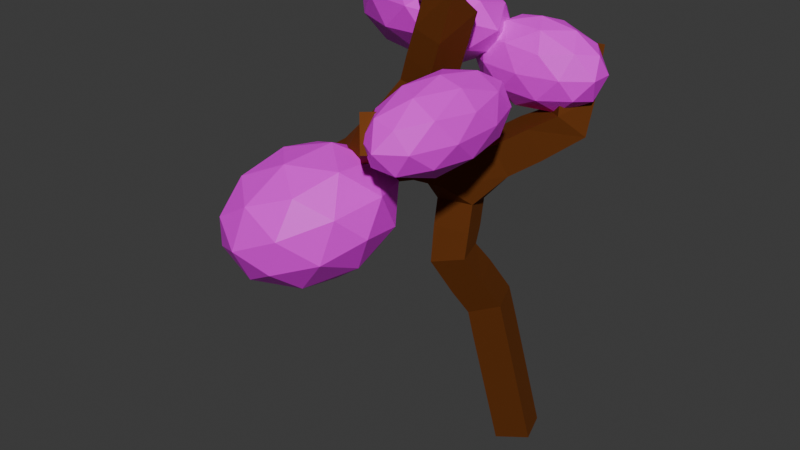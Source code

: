 # Source: Basic_tree_1.blend  (saved by Blender 4.3.34; exported with 4.5.12 LTS)
import bpy
from mathutils import Matrix  # noqa: F401  (used for matrix-valued properties, if any)

bpy.ops.wm.read_factory_settings(use_empty=True)
scene = bpy.context.scene
scene.name = 'Scene'

# ---- collections
col_collection = bpy.data.collections.new('Collection'); scene.collection.children.link(col_collection)

# ---- images (referenced by path relative to the original .blend; pixels are not part of the script)
import os
ASSET_DIR = os.environ.get("B2B_ASSET_DIR", "")  # directory of the original .blend (textures are referenced by path, not embedded)
HERE = os.path.dirname(os.path.abspath(__file__))  # packed textures are extracted next to this script under _unpacked/

def load_image(name, relpath, width, height, colorspace="sRGB"):
    """Load a texture the original file referenced (path relative to the .blend, or extracted next to this script)."""
    p = next((c for c in (os.path.join(HERE, relpath), os.path.join(ASSET_DIR, relpath)) if relpath and os.path.exists(c)), "")
    if p:
        img = bpy.data.images.load(p, check_existing=True)
        img.name = name
    else:  # same state as the original file: an image datablock whose file is absent (Cycles renders it pink)
        img = bpy.data.images.new(name, width, height)
        img.source = "FILE"
        img.filepath = "//" + (relpath or name)
    img.colorspace_settings.name = colorspace
    return img
img_texture_01_png = load_image('Texture_01.png', 'Texture_01.png', 1024, 1024, 'sRGB')

# ---- materials (node trees are filled in below, after node groups)
mat_material = bpy.data.materials.new('Material')
mat_material.alpha_threshold = 0.0
mat_material.roughness = 0.5
mat_material.line_color = (0.0, 0.0, 0.0, 1.0)
mat_material_003 = bpy.data.materials.new('Material.003')

# ---- material node trees
mat_material.use_nodes = True; mat_material.node_tree.nodes.clear()
_N = mat_material.node_tree.nodes; _L = mat_material.node_tree.links
n0 = _N.new('ShaderNodeOutputMaterial'); n0.name = 'Material Output'; n0.location = (300, 300)
n1 = _N.new('ShaderNodeBsdfPrincipled'); n1.name = 'Principled BSDF'; n1.location = (10, 300)
n1.inputs[0].default_value = (0.2502, 0.08228, 0.02217, 0.0)
n1.inputs[1].default_value = 1.37
n1.inputs[2].default_value = 0.81
n1.inputs[3].default_value = 0.41
_L.new(n1.outputs[0], n0.inputs[0])
n0.is_active_output = True
mat_material_003.use_nodes = True; mat_material_003.node_tree.nodes.clear()
_N = mat_material_003.node_tree.nodes; _L = mat_material_003.node_tree.links
n0 = _N.new('ShaderNodeBsdfPrincipled'); n0.name = 'Principled BSDF'; n0.location = (10, 300)
n1 = _N.new('ShaderNodeOutputMaterial'); n1.name = 'Material Output'; n1.location = (300, 300)
n2 = _N.new('ShaderNodeTexImage'); n2.name = 'Image Texture'; n2.location = (-280, 260)
n2.image = img_texture_01_png
_L.new(n0.outputs[0], n1.inputs[0])
_L.new(n2.outputs[0], n0.inputs[0])
n1.is_active_output = True

# ---- world
world_world = bpy.data.worlds.new('World'); scene.world = world_world
world_world.use_nodes = True; world_world.node_tree.nodes.clear()
_N = world_world.node_tree.nodes; _L = world_world.node_tree.links
n0 = _N.new('ShaderNodeOutputWorld'); n0.name = 'World Output'; n0.location = (300, 300)
n1 = _N.new('ShaderNodeBackground'); n1.name = 'Background'; n1.location = (10, 300)
n1.inputs[0].default_value = (0.05088, 0.05088, 0.05088, 1.0)
_L.new(n1.outputs[0], n0.inputs[0])
n0.is_active_output = True
world_world.color = (0.05088, 0.05088, 0.05088)
world_world.sun_shadow_jitter_overblur = 0.0

# ---- meshes
me_cube = bpy.data.meshes.new('Cube')
me_cube.from_pydata([(0.2486, 0.2357, -0.1032), (-0.2335, 0.07439, 1.99), (-0.6255, -0.2598, 2.741), (-0.658, -0.006425, 3.896), (-1.066, -1.263, 4.514), (-1.003, -0.4605, 5.051), (-0.7443, -0.3056, 6.197), (-2.046, 1.086, 5.703), (-0.2027, -2.243, 5.246), (0.312, 0.886, 4.552), (0.1919, 1.299, 5.538), (-1.549, -1.704, 4.157)], [(0, 1), (1, 2), (2, 3), (3, 4), (4, 5), (5, 6), (6, 7), (4, 8), (3, 9), (9, 10), (4, 11)], [])
_uv = me_cube.uv_layers.new(name='UVMap')
_uv.uv.foreach_set('vector', [])
me_cube.materials.append(mat_material)
me_cube.use_mirror_vertex_groups = False
me_cube.update()
me_icosphere_001 = bpy.data.meshes.new('Icosphere.001')
me_icosphere_001.from_pydata([(0.0, 0.0, -1.0), (0.7236, -0.5257, -0.4472), (-0.2764, -0.8506, -0.4472), (-0.8944, 0.0, -0.4472), (-0.2764, 0.8506, -0.4472), (0.7236, 0.5257, -0.4472), (0.2764, -0.8506, 0.4472), (-0.7236, -0.5257, 0.4472), (-0.7236, 0.5257, 0.4472), (0.2764, 0.8506, 0.4472), (0.8944, 0.0, 0.4472), (0.0, 0.0, 1.0), (-0.1625, -0.5, -0.8507), (0.4253, -0.309, -0.8507), (0.2629, -0.809, -0.5257), (0.8506, 0.0, -0.5257), (0.4253, 0.309, -0.8507), (-0.5257, 0.0, -0.8507), (-0.6882, -0.5, -0.5257), (-0.1625, 0.5, -0.8507), (-0.6882, 0.5, -0.5257), (0.2629, 0.809, -0.5257), (0.9511, -0.309, 0.0), (0.9511, 0.309, 0.0), (0.0, -1.0, 0.0), (0.5878, -0.809, 0.0), (-0.9511, -0.309, 0.0), (-0.5878, -0.809, 0.0), (-0.5878, 0.809, 0.0), (-0.9511, 0.309, 0.0), (0.5878, 0.809, 0.0), (0.0, 1.0, 0.0), (0.6882, -0.5, 0.5257), (-0.2629, -0.809, 0.5257), (-0.8506, 0.0, 0.5257), (-0.2629, 0.809, 0.5257), (0.6882, 0.5, 0.5257), (0.1625, -0.5, 0.8507), (0.5257, 0.0, 0.8507), (-0.4253, -0.309, 0.8507), (-0.4253, 0.309, 0.8507), (0.1625, 0.5, 0.8507), (-0.1925, 1.883, -0.8893), (1.013, 1.641, -0.2962), (-0.6532, 1.492, -0.2962), (-1.683, 1.883, -0.2962), (-0.6532, 2.273, -0.2962), (1.013, 2.124, -0.2962), (0.2681, 1.492, 0.6636), (-1.399, 1.641, 0.6636), (-1.399, 2.124, 0.6636), (0.2681, 2.273, 0.6636), (1.298, 1.883, 0.6635), (-0.1925, 1.883, 1.257), (-0.4633, 1.653, -0.7291), (0.5163, 1.741, -0.7291), (0.2456, 1.512, -0.3804), (1.225, 1.883, -0.3804), (0.5163, 2.024, -0.7291), (-1.069, 1.883, -0.7291), (-1.34, 1.653, -0.3804), (-0.4633, 2.112, -0.7291), (-1.34, 2.112, -0.3804), (0.2456, 2.254, -0.3804), (1.393, 1.741, 0.1837), (1.393, 2.024, 0.1837), (-0.1925, 1.424, 0.1837), (0.7871, 1.512, 0.1837), (-1.778, 1.741, 0.1837), (-1.172, 1.512, 0.1837), (-1.172, 2.254, 0.1837), (-1.778, 2.024, 0.1837), (0.7871, 2.254, 0.1837), (-0.1925, 2.341, 0.1837), (0.9544, 1.653, 0.7478), (-0.6306, 1.512, 0.7478), (-1.61, 1.883, 0.7478), (-0.6306, 2.254, 0.7478), (0.9544, 2.112, 0.7478), (0.07823, 1.653, 1.096), (0.6837, 1.883, 1.096), (-0.9014, 1.741, 1.096), (-0.9014, 2.024, 1.096), (0.07823, 2.112, 1.096), (-3.17, 1.69, -0.1951), (-1.987, 0.9834, 0.8855), (-4.476, 1.406, 0.7351), (-5.114, 2.357, 0.1124), (-3.019, 2.522, -0.122), (-1.087, 1.673, 0.3558), (-3.2, 1.213, 1.861), (-5.132, 2.062, 1.383), (-4.231, 2.752, 0.8535), (-1.742, 2.329, 1.004), (-1.105, 1.378, 1.627), (-3.048, 2.045, 1.934), (-3.949, 1.492, 0.1647), (-2.486, 1.244, 0.2531), (-3.253, 1.077, 0.7999), (-1.261, 1.233, 0.577), (-1.956, 1.649, -0.05821), (-4.323, 2.051, -0.2013), (-5.091, 1.884, 0.3455), (-3.092, 2.148, -0.3391), (-4.234, 2.54, -0.1583), (-1.867, 2.138, -0.0152), (-1.272, 1.06, 1.324), (-0.742, 1.465, 1.013), (-3.966, 1.212, 1.373), (-2.503, 0.9633, 1.462), (-5.477, 2.27, 0.7265), (-5.102, 1.711, 1.092), (-3.716, 2.772, 0.2773), (-4.947, 2.675, 0.4151), (-1.117, 2.024, 0.6466), (-2.253, 2.523, 0.3658), (-1.984, 1.195, 1.897), (-4.351, 1.597, 1.754), (-4.958, 2.502, 1.162), (-2.965, 2.658, 0.9391), (-1.127, 1.851, 1.394), (-3.127, 1.587, 2.078), (-1.895, 1.684, 1.94), (-4.262, 2.086, 1.797), (-3.733, 2.492, 1.486), (-2.27, 2.243, 1.574), (-1.841, -0.5615, -3.694), (-0.5925, -0.7371, -2.205), (-1.967, -1.442, -2.903), (-3.655, -0.9514, -3.645), (-3.323, 0.05708, -3.406), (-1.43, 0.1895, -2.516), (-1.635, -1.235, -1.235), (-3.527, -1.368, -2.125), (-4.365, -0.4413, -2.436), (-2.99, 0.2638, -1.739), (-1.303, -0.227, -0.9967), (-3.116, -0.6169, -0.9473), (-1.803, -1.074, -3.47), (-0.9951, -0.6598, -3.06), (-1.069, -1.177, -2.595), (-0.7537, -0.2184, -2.368), (-1.487, -0.1152, -3.243), (-2.795, -0.7858, -3.906), (-2.869, -1.303, -3.441), (-2.6, -0.193, -3.766), (-3.666, -0.4222, -3.737), (-2.358, 0.2484, -3.074), (-0.6787, -0.4632, -1.475), (-1.171, 0.08141, -1.657), (-1.682, -1.47, -2.025), (-0.8738, -1.056, -1.615), (-3.786, -1.26, -2.984), (-2.794, -1.548, -2.548), (-4.083, -0.1224, -3.027), (-4.278, -0.7152, -3.167), (-2.163, 0.3699, -2.094), (-3.275, 0.292, -2.617), (-1.291, -0.7562, -0.9046), (-2.599, -1.427, -1.568), (-4.203, -0.96, -2.274), (-3.888, -0.0009062, -2.047), (-2.088, 0.1251, -1.2), (-2.357, -0.9853, -0.8756), (-2.162, -0.3926, -0.7352), (-3.47, -1.063, -1.399), (-3.962, -0.5186, -1.581), (-3.154, -0.1041, -1.171)], [], [(0, 13, 12), (1, 13, 15), (0, 12, 17), (0, 17, 19), (0, 19, 16), (1, 15, 22), (2, 14, 24), (3, 18, 26), (4, 20, 28), (5, 21, 30), (1, 22, 25), (2, 24, 27), (3, 26, 29), (4, 28, 31), (5, 30, 23), (6, 32, 37), (7, 33, 39), (8, 34, 40), (9, 35, 41), (10, 36, 38), (38, 41, 11), (38, 36, 41), (36, 9, 41), (41, 40, 11), (41, 35, 40), (35, 8, 40), (40, 39, 11), (40, 34, 39), (34, 7, 39), (39, 37, 11), (39, 33, 37), (33, 6, 37), (37, 38, 11), (37, 32, 38), (32, 10, 38), (23, 36, 10), (23, 30, 36), (30, 9, 36), (31, 35, 9), (31, 28, 35), (28, 8, 35), (29, 34, 8), (29, 26, 34), (26, 7, 34), (27, 33, 7), (27, 24, 33), (24, 6, 33), (25, 32, 6), (25, 22, 32), (22, 10, 32), (30, 31, 9), (30, 21, 31), (21, 4, 31), (28, 29, 8), (28, 20, 29), (20, 3, 29), (26, 27, 7), (26, 18, 27), (18, 2, 27), (24, 25, 6), (24, 14, 25), (14, 1, 25), (22, 23, 10), (22, 15, 23), (15, 5, 23), (16, 21, 5), (16, 19, 21), (19, 4, 21), (19, 20, 4), (19, 17, 20), (17, 3, 20), (17, 18, 3), (17, 12, 18), (12, 2, 18), (15, 16, 5), (15, 13, 16), (13, 0, 16), (12, 14, 2), (12, 13, 14), (13, 1, 14), (42, 55, 54), (43, 55, 57), (42, 54, 59), (42, 59, 61), (42, 61, 58), (43, 57, 64), (44, 56, 66), (45, 60, 68), (46, 62, 70), (47, 63, 72), (43, 64, 67), (44, 66, 69), (45, 68, 71), (46, 70, 73), (47, 72, 65), (48, 74, 79), (49, 75, 81), (50, 76, 82), (51, 77, 83), (52, 78, 80), (80, 83, 53), (80, 78, 83), (78, 51, 83), (83, 82, 53), (83, 77, 82), (77, 50, 82), (82, 81, 53), (82, 76, 81), (76, 49, 81), (81, 79, 53), (81, 75, 79), (75, 48, 79), (79, 80, 53), (79, 74, 80), (74, 52, 80), (65, 78, 52), (65, 72, 78), (72, 51, 78), (73, 77, 51), (73, 70, 77), (70, 50, 77), (71, 76, 50), (71, 68, 76), (68, 49, 76), (69, 75, 49), (69, 66, 75), (66, 48, 75), (67, 74, 48), (67, 64, 74), (64, 52, 74), (72, 73, 51), (72, 63, 73), (63, 46, 73), (70, 71, 50), (70, 62, 71), (62, 45, 71), (68, 69, 49), (68, 60, 69), (60, 44, 69), (66, 67, 48), (66, 56, 67), (56, 43, 67), (64, 65, 52), (64, 57, 65), (57, 47, 65), (58, 63, 47), (58, 61, 63), (61, 46, 63), (61, 62, 46), (61, 59, 62), (59, 45, 62), (59, 60, 45), (59, 54, 60), (54, 44, 60), (57, 58, 47), (57, 55, 58), (55, 42, 58), (54, 56, 44), (54, 55, 56), (55, 43, 56), (84, 97, 96), (85, 97, 99), (84, 96, 101), (84, 101, 103), (84, 103, 100), (85, 99, 106), (86, 98, 108), (87, 102, 110), (88, 104, 112), (89, 105, 114), (85, 106, 109), (86, 108, 111), (87, 110, 113), (88, 112, 115), (89, 114, 107), (90, 116, 121), (91, 117, 123), (92, 118, 124), (93, 119, 125), (94, 120, 122), (122, 125, 95), (122, 120, 125), (120, 93, 125), (125, 124, 95), (125, 119, 124), (119, 92, 124), (124, 123, 95), (124, 118, 123), (118, 91, 123), (123, 121, 95), (123, 117, 121), (117, 90, 121), (121, 122, 95), (121, 116, 122), (116, 94, 122), (107, 120, 94), (107, 114, 120), (114, 93, 120), (115, 119, 93), (115, 112, 119), (112, 92, 119), (113, 118, 92), (113, 110, 118), (110, 91, 118), (111, 117, 91), (111, 108, 117), (108, 90, 117), (109, 116, 90), (109, 106, 116), (106, 94, 116), (114, 115, 93), (114, 105, 115), (105, 88, 115), (112, 113, 92), (112, 104, 113), (104, 87, 113), (110, 111, 91), (110, 102, 111), (102, 86, 111), (108, 109, 90), (108, 98, 109), (98, 85, 109), (106, 107, 94), (106, 99, 107), (99, 89, 107), (100, 105, 89), (100, 103, 105), (103, 88, 105), (103, 104, 88), (103, 101, 104), (101, 87, 104), (101, 102, 87), (101, 96, 102), (96, 86, 102), (99, 100, 89), (99, 97, 100), (97, 84, 100), (96, 98, 86), (96, 97, 98), (97, 85, 98), (126, 139, 138), (127, 139, 141), (126, 138, 143), (126, 143, 145), (126, 145, 142), (127, 141, 148), (128, 140, 150), (129, 144, 152), (130, 146, 154), (131, 147, 156), (127, 148, 151), (128, 150, 153), (129, 152, 155), (130, 154, 157), (131, 156, 149), (132, 158, 163), (133, 159, 165), (134, 160, 166), (135, 161, 167), (136, 162, 164), (164, 167, 137), (164, 162, 167), (162, 135, 167), (167, 166, 137), (167, 161, 166), (161, 134, 166), (166, 165, 137), (166, 160, 165), (160, 133, 165), (165, 163, 137), (165, 159, 163), (159, 132, 163), (163, 164, 137), (163, 158, 164), (158, 136, 164), (149, 162, 136), (149, 156, 162), (156, 135, 162), (157, 161, 135), (157, 154, 161), (154, 134, 161), (155, 160, 134), (155, 152, 160), (152, 133, 160), (153, 159, 133), (153, 150, 159), (150, 132, 159), (151, 158, 132), (151, 148, 158), (148, 136, 158), (156, 157, 135), (156, 147, 157), (147, 130, 157), (154, 155, 134), (154, 146, 155), (146, 129, 155), (152, 153, 133), (152, 144, 153), (144, 128, 153), (150, 151, 132), (150, 140, 151), (140, 127, 151), (148, 149, 136), (148, 141, 149), (141, 131, 149), (142, 147, 131), (142, 145, 147), (145, 130, 147), (145, 146, 130), (145, 143, 146), (143, 129, 146), (143, 144, 129), (143, 138, 144), (138, 128, 144), (141, 142, 131), (141, 139, 142), (139, 126, 142), (138, 140, 128), (138, 139, 140), (139, 127, 140)])
_uv = me_icosphere_001.uv_layers.new(name='UVMap')
_uv.uv.foreach_set('vector', [0.5265, 0.7238, 0.5268, 0.7247, 0.527, 0.7244, 0.527, 0.7268, 0.5268, 0.7247, 0.5265, 0.7264, 0.5265, 0.7238, 0.527, 0.7244, 0.5265, 0.7243, 0.5265, 0.7238, 0.5265, 0.7243, 0.526, 0.7245, 0.5265, 0.7238, 0.526, 0.7245, 0.5262, 0.7247, 0.527, 0.7268, 0.5265, 0.7264, 0.5268, 0.7291, 0.5274, 0.7265, 0.5273, 0.7262, 0.5276, 0.7289, 0.5266, 0.7263, 0.5271, 0.7259, 0.5269, 0.7287, 0.5257, 0.7266, 0.526, 0.726, 0.5257, 0.7288, 0.526, 0.7268, 0.5258, 0.7263, 0.5258, 0.7291, 0.527, 0.7268, 0.5268, 0.7291, 0.5273, 0.729, 0.5274, 0.7265, 0.5276, 0.7289, 0.5274, 0.7288, 0.5266, 0.7263, 0.5269, 0.7287, 0.5262, 0.7287, 0.5257, 0.7266, 0.5257, 0.7288, 0.5256, 0.729, 0.526, 0.7268, 0.5258, 0.7291, 0.5262, 0.7291, 0.5274, 0.7313, 0.527, 0.7318, 0.5271, 0.7335, 0.5271, 0.7312, 0.5274, 0.7317, 0.5269, 0.7335, 0.526, 0.7312, 0.5266, 0.7316, 0.5263, 0.7335, 0.5257, 0.7313, 0.5258, 0.7317, 0.5261, 0.7335, 0.5266, 0.7314, 0.5261, 0.7318, 0.5266, 0.7335, 0.5266, 0.7335, 0.5261, 0.7335, 0.5266, 0.7343, 0.5266, 0.7335, 0.5261, 0.7318, 0.5261, 0.7335, 0.5261, 0.7318, 0.5257, 0.7313, 0.5261, 0.7335, 0.5261, 0.7335, 0.5263, 0.7335, 0.5266, 0.7343, 0.5261, 0.7335, 0.5258, 0.7317, 0.5263, 0.7335, 0.5258, 0.7317, 0.526, 0.7312, 0.5263, 0.7335, 0.5263, 0.7335, 0.5269, 0.7335, 0.5266, 0.7343, 0.5263, 0.7335, 0.5266, 0.7316, 0.5269, 0.7335, 0.5266, 0.7316, 0.5271, 0.7312, 0.5269, 0.7335, 0.5269, 0.7335, 0.5271, 0.7335, 0.5266, 0.7343, 0.5269, 0.7335, 0.5274, 0.7317, 0.5271, 0.7335, 0.5274, 0.7317, 0.5274, 0.7313, 0.5271, 0.7335, 0.5271, 0.7335, 0.5266, 0.7335, 0.5266, 0.7343, 0.5271, 0.7335, 0.527, 0.7318, 0.5266, 0.7335, 0.527, 0.7318, 0.5266, 0.7314, 0.5266, 0.7335, 0.5262, 0.7291, 0.5261, 0.7318, 0.5266, 0.7314, 0.5262, 0.7291, 0.5258, 0.7291, 0.5261, 0.7318, 0.5258, 0.7291, 0.5257, 0.7313, 0.5261, 0.7318, 0.5256, 0.729, 0.5258, 0.7317, 0.5257, 0.7313, 0.5256, 0.729, 0.5257, 0.7288, 0.5258, 0.7317, 0.5257, 0.7288, 0.526, 0.7312, 0.5258, 0.7317, 0.5262, 0.7287, 0.5266, 0.7316, 0.526, 0.7312, 0.5262, 0.7287, 0.5269, 0.7287, 0.5266, 0.7316, 0.5269, 0.7287, 0.5271, 0.7312, 0.5266, 0.7316, 0.5274, 0.7288, 0.5274, 0.7317, 0.5271, 0.7312, 0.5274, 0.7288, 0.5276, 0.7289, 0.5274, 0.7317, 0.5276, 0.7289, 0.5274, 0.7313, 0.5274, 0.7317, 0.5273, 0.729, 0.527, 0.7318, 0.5274, 0.7313, 0.5273, 0.729, 0.5268, 0.7291, 0.527, 0.7318, 0.5268, 0.7291, 0.5266, 0.7314, 0.527, 0.7318, 0.5258, 0.7291, 0.5256, 0.729, 0.5257, 0.7313, 0.5258, 0.7291, 0.5258, 0.7263, 0.5256, 0.729, 0.5258, 0.7263, 0.5257, 0.7266, 0.5256, 0.729, 0.5257, 0.7288, 0.5262, 0.7287, 0.526, 0.7312, 0.5257, 0.7288, 0.526, 0.726, 0.5262, 0.7287, 0.526, 0.726, 0.5266, 0.7263, 0.5262, 0.7287, 0.5269, 0.7287, 0.5274, 0.7288, 0.5271, 0.7312, 0.5269, 0.7287, 0.5271, 0.7259, 0.5274, 0.7288, 0.5271, 0.7259, 0.5274, 0.7265, 0.5274, 0.7288, 0.5276, 0.7289, 0.5273, 0.729, 0.5274, 0.7313, 0.5276, 0.7289, 0.5273, 0.7262, 0.5273, 0.729, 0.5273, 0.7262, 0.527, 0.7268, 0.5273, 0.729, 0.5268, 0.7291, 0.5262, 0.7291, 0.5266, 0.7314, 0.5268, 0.7291, 0.5265, 0.7264, 0.5262, 0.7291, 0.5265, 0.7264, 0.526, 0.7268, 0.5262, 0.7291, 0.5262, 0.7247, 0.5258, 0.7263, 0.526, 0.7268, 0.5262, 0.7247, 0.526, 0.7245, 0.5258, 0.7263, 0.526, 0.7245, 0.5257, 0.7266, 0.5258, 0.7263, 0.526, 0.7245, 0.526, 0.726, 0.5257, 0.7266, 0.526, 0.7245, 0.5265, 0.7243, 0.526, 0.726, 0.5265, 0.7243, 0.5266, 0.7263, 0.526, 0.726, 0.5265, 0.7243, 0.5271, 0.7259, 0.5266, 0.7263, 0.5265, 0.7243, 0.527, 0.7244, 0.5271, 0.7259, 0.527, 0.7244, 0.5274, 0.7265, 0.5271, 0.7259, 0.5265, 0.7264, 0.5262, 0.7247, 0.526, 0.7268, 0.5265, 0.7264, 0.5268, 0.7247, 0.5262, 0.7247, 0.5268, 0.7247, 0.5265, 0.7238, 0.5262, 0.7247, 0.527, 0.7244, 0.5273, 0.7262, 0.5274, 0.7265, 0.527, 0.7244, 0.5268, 0.7247, 0.5273, 0.7262, 0.5268, 0.7247, 0.527, 0.7268, 0.5273, 0.7262, 0.5247, 0.7244, 0.5249, 0.7254, 0.5249, 0.7251, 0.525, 0.7277, 0.5249, 0.7254, 0.5248, 0.7273, 0.5247, 0.7244, 0.5249, 0.7251, 0.5246, 0.7249, 0.5247, 0.7244, 0.5246, 0.7249, 0.5245, 0.7251, 0.5247, 0.7244, 0.5245, 0.7251, 0.5246, 0.7254, 0.525, 0.7277, 0.5248, 0.7273, 0.5249, 0.7301, 0.5251, 0.7273, 0.5251, 0.7271, 0.5251, 0.7299, 0.5246, 0.727, 0.5249, 0.7266, 0.5247, 0.7296, 0.5243, 0.7273, 0.5244, 0.7267, 0.5242, 0.7298, 0.5246, 0.7277, 0.5244, 0.7271, 0.5244, 0.7301, 0.525, 0.7277, 0.5249, 0.7301, 0.5251, 0.73, 0.5251, 0.7273, 0.5251, 0.7299, 0.525, 0.7297, 0.5246, 0.727, 0.5247, 0.7296, 0.5244, 0.7297, 0.5243, 0.7273, 0.5242, 0.7298, 0.5242, 0.7299, 0.5246, 0.7277, 0.5244, 0.7301, 0.5247, 0.7301, 0.5251, 0.7325, 0.525, 0.7329, 0.5249, 0.7348, 0.5249, 0.7324, 0.525, 0.7329, 0.5248, 0.7348, 0.5244, 0.7324, 0.5246, 0.7329, 0.5245, 0.7348, 0.5243, 0.7325, 0.5243, 0.7329, 0.5245, 0.7348, 0.5248, 0.7325, 0.5245, 0.7329, 0.5247, 0.7347, 0.5247, 0.7347, 0.5245, 0.7348, 0.5247, 0.7357, 0.5247, 0.7347, 0.5245, 0.7329, 0.5245, 0.7348, 0.5245, 0.7329, 0.5243, 0.7325, 0.5245, 0.7348, 0.5245, 0.7348, 0.5245, 0.7348, 0.5247, 0.7357, 0.5245, 0.7348, 0.5243, 0.7329, 0.5245, 0.7348, 0.5243, 0.7329, 0.5244, 0.7324, 0.5245, 0.7348, 0.5245, 0.7348, 0.5248, 0.7348, 0.5247, 0.7357, 0.5245, 0.7348, 0.5246, 0.7329, 0.5248, 0.7348, 0.5246, 0.7329, 0.5249, 0.7324, 0.5248, 0.7348, 0.5248, 0.7348, 0.5249, 0.7348, 0.5247, 0.7357, 0.5248, 0.7348, 0.525, 0.7329, 0.5249, 0.7348, 0.525, 0.7329, 0.5251, 0.7325, 0.5249, 0.7348, 0.5249, 0.7348, 0.5247, 0.7347, 0.5247, 0.7357, 0.5249, 0.7348, 0.525, 0.7329, 0.5247, 0.7347, 0.525, 0.7329, 0.5248, 0.7325, 0.5247, 0.7347, 0.5247, 0.7301, 0.5245, 0.7329, 0.5248, 0.7325, 0.5247, 0.7301, 0.5244, 0.7301, 0.5245, 0.7329, 0.5244, 0.7301, 0.5243, 0.7325, 0.5245, 0.7329, 0.5242, 0.7299, 0.5243, 0.7329, 0.5243, 0.7325, 0.5242, 0.7299, 0.5242, 0.7298, 0.5243, 0.7329, 0.5242, 0.7298, 0.5244, 0.7324, 0.5243, 0.7329, 0.5244, 0.7297, 0.5246, 0.7329, 0.5244, 0.7324, 0.5244, 0.7297, 0.5247, 0.7296, 0.5246, 0.7329, 0.5247, 0.7296, 0.5249, 0.7324, 0.5246, 0.7329, 0.525, 0.7297, 0.525, 0.7329, 0.5249, 0.7324, 0.525, 0.7297, 0.5251, 0.7299, 0.525, 0.7329, 0.5251, 0.7299, 0.5251, 0.7325, 0.525, 0.7329, 0.5251, 0.73, 0.525, 0.7329, 0.5251, 0.7325, 0.5251, 0.73, 0.5249, 0.7301, 0.525, 0.7329, 0.5249, 0.7301, 0.5248, 0.7325, 0.525, 0.7329, 0.5244, 0.7301, 0.5242, 0.7299, 0.5243, 0.7325, 0.5244, 0.7301, 0.5244, 0.7271, 0.5242, 0.7299, 0.5244, 0.7271, 0.5243, 0.7273, 0.5242, 0.7299, 0.5242, 0.7298, 0.5244, 0.7297, 0.5244, 0.7324, 0.5242, 0.7298, 0.5244, 0.7267, 0.5244, 0.7297, 0.5244, 0.7267, 0.5246, 0.727, 0.5244, 0.7297, 0.5247, 0.7296, 0.525, 0.7297, 0.5249, 0.7324, 0.5247, 0.7296, 0.5249, 0.7266, 0.525, 0.7297, 0.5249, 0.7266, 0.5251, 0.7273, 0.525, 0.7297, 0.5251, 0.7299, 0.5251, 0.73, 0.5251, 0.7325, 0.5251, 0.7299, 0.5251, 0.7271, 0.5251, 0.73, 0.5251, 0.7271, 0.525, 0.7277, 0.5251, 0.73, 0.5249, 0.7301, 0.5247, 0.7301, 0.5248, 0.7325, 0.5249, 0.7301, 0.5248, 0.7273, 0.5247, 0.7301, 0.5248, 0.7273, 0.5246, 0.7277, 0.5247, 0.7301, 0.5246, 0.7254, 0.5244, 0.7271, 0.5246, 0.7277, 0.5246, 0.7254, 0.5245, 0.7251, 0.5244, 0.7271, 0.5245, 0.7251, 0.5243, 0.7273, 0.5244, 0.7271, 0.5245, 0.7251, 0.5244, 0.7267, 0.5243, 0.7273, 0.5245, 0.7251, 0.5246, 0.7249, 0.5244, 0.7267, 0.5246, 0.7249, 0.5246, 0.727, 0.5244, 0.7267, 0.5246, 0.7249, 0.5249, 0.7266, 0.5246, 0.727, 0.5246, 0.7249, 0.5249, 0.7251, 0.5249, 0.7266, 0.5249, 0.7251, 0.5251, 0.7273, 0.5249, 0.7266, 0.5248, 0.7273, 0.5246, 0.7254, 0.5246, 0.7277, 0.5248, 0.7273, 0.5249, 0.7254, 0.5246, 0.7254, 0.5249, 0.7254, 0.5247, 0.7244, 0.5246, 0.7254, 0.5249, 0.7251, 0.5251, 0.7271, 0.5251, 0.7273, 0.5249, 0.7251, 0.5249, 0.7254, 0.5251, 0.7271, 0.5249, 0.7254, 0.525, 0.7277, 0.5251, 0.7271, 0.5247, 0.7271, 0.5252, 0.7299, 0.5248, 0.7291, 0.5255, 0.7337, 0.5252, 0.7299, 0.5253, 0.7319, 0.5247, 0.7271, 0.5248, 0.7291, 0.5242, 0.7267, 0.5247, 0.7271, 0.5242, 0.7267, 0.5242, 0.7263, 0.5247, 0.7271, 0.5242, 0.7263, 0.5248, 0.7282, 0.5255, 0.7337, 0.5253, 0.7319, 0.5255, 0.7362, 0.5249, 0.7327, 0.5254, 0.7331, 0.5252, 0.7369, 0.5237, 0.7285, 0.5243, 0.73, 0.5237, 0.7326, 0.5238, 0.7276, 0.5236, 0.727, 0.5234, 0.7299, 0.5248, 0.7307, 0.5243, 0.7285, 0.5245, 0.7323, 0.5255, 0.7337, 0.5255, 0.7362, 0.5255, 0.7372, 0.5249, 0.7327, 0.5252, 0.7369, 0.5245, 0.7351, 0.5237, 0.7285, 0.5237, 0.7326, 0.5233, 0.7305, 0.5238, 0.7276, 0.5234, 0.7299, 0.5239, 0.7306, 0.5248, 0.7307, 0.5245, 0.7323, 0.5251, 0.7344, 0.5252, 0.7399, 0.5253, 0.7397, 0.5248, 0.7412, 0.524, 0.7371, 0.5247, 0.7395, 0.5241, 0.7397, 0.5233, 0.7335, 0.5235, 0.7355, 0.5237, 0.7375, 0.5241, 0.7343, 0.5236, 0.734, 0.5241, 0.7378, 0.5251, 0.7379, 0.5246, 0.7365, 0.5248, 0.7399, 0.5248, 0.7399, 0.5241, 0.7378, 0.5243, 0.7402, 0.5248, 0.7399, 0.5246, 0.7365, 0.5241, 0.7378, 0.5246, 0.7365, 0.5241, 0.7343, 0.5241, 0.7378, 0.5241, 0.7378, 0.5237, 0.7375, 0.5243, 0.7402, 0.5241, 0.7378, 0.5236, 0.734, 0.5237, 0.7375, 0.5236, 0.734, 0.5233, 0.7335, 0.5237, 0.7375, 0.5237, 0.7375, 0.5241, 0.7397, 0.5243, 0.7402, 0.5237, 0.7375, 0.5235, 0.7355, 0.5241, 0.7397, 0.5235, 0.7355, 0.524, 0.7371, 0.5241, 0.7397, 0.5241, 0.7397, 0.5248, 0.7412, 0.5243, 0.7402, 0.5241, 0.7397, 0.5247, 0.7395, 0.5248, 0.7412, 0.5247, 0.7395, 0.5252, 0.7399, 0.5248, 0.7412, 0.5248, 0.7412, 0.5248, 0.7399, 0.5243, 0.7402, 0.5248, 0.7412, 0.5253, 0.7397, 0.5248, 0.7399, 0.5253, 0.7397, 0.5251, 0.7379, 0.5248, 0.7399, 0.5251, 0.7344, 0.5246, 0.7365, 0.5251, 0.7379, 0.5251, 0.7344, 0.5245, 0.7323, 0.5246, 0.7365, 0.5245, 0.7323, 0.5241, 0.7343, 0.5246, 0.7365, 0.5239, 0.7306, 0.5236, 0.734, 0.5241, 0.7343, 0.5239, 0.7306, 0.5234, 0.7299, 0.5236, 0.734, 0.5234, 0.7299, 0.5233, 0.7335, 0.5236, 0.734, 0.5233, 0.7305, 0.5235, 0.7355, 0.5233, 0.7335, 0.5233, 0.7305, 0.5237, 0.7326, 0.5235, 0.7355, 0.5237, 0.7326, 0.524, 0.7371, 0.5235, 0.7355, 0.5245, 0.7351, 0.5247, 0.7395, 0.524, 0.7371, 0.5245, 0.7351, 0.5252, 0.7369, 0.5247, 0.7395, 0.5252, 0.7369, 0.5252, 0.7399, 0.5247, 0.7395, 0.5255, 0.7372, 0.5253, 0.7397, 0.5252, 0.7399, 0.5255, 0.7372, 0.5255, 0.7362, 0.5253, 0.7397, 0.5255, 0.7362, 0.5251, 0.7379, 0.5253, 0.7397, 0.5245, 0.7323, 0.5239, 0.7306, 0.5241, 0.7343, 0.5245, 0.7323, 0.5243, 0.7285, 0.5239, 0.7306, 0.5243, 0.7285, 0.5238, 0.7276, 0.5239, 0.7306, 0.5234, 0.7299, 0.5233, 0.7305, 0.5233, 0.7335, 0.5234, 0.7299, 0.5236, 0.727, 0.5233, 0.7305, 0.5236, 0.727, 0.5237, 0.7285, 0.5233, 0.7305, 0.5237, 0.7326, 0.5245, 0.7351, 0.524, 0.7371, 0.5237, 0.7326, 0.5243, 0.73, 0.5245, 0.7351, 0.5243, 0.73, 0.5249, 0.7327, 0.5245, 0.7351, 0.5252, 0.7369, 0.5255, 0.7372, 0.5252, 0.7399, 0.5252, 0.7369, 0.5254, 0.7331, 0.5255, 0.7372, 0.5254, 0.7331, 0.5255, 0.7337, 0.5255, 0.7372, 0.5255, 0.7362, 0.5251, 0.7344, 0.5251, 0.7379, 0.5255, 0.7362, 0.5253, 0.7319, 0.5251, 0.7344, 0.5253, 0.7319, 0.5248, 0.7307, 0.5251, 0.7344, 0.5248, 0.7282, 0.5243, 0.7285, 0.5248, 0.7307, 0.5248, 0.7282, 0.5242, 0.7263, 0.5243, 0.7285, 0.5242, 0.7263, 0.5238, 0.7276, 0.5243, 0.7285, 0.5242, 0.7263, 0.5236, 0.727, 0.5238, 0.7276, 0.5242, 0.7263, 0.5242, 0.7267, 0.5236, 0.727, 0.5242, 0.7267, 0.5237, 0.7285, 0.5236, 0.727, 0.5242, 0.7267, 0.5243, 0.73, 0.5237, 0.7285, 0.5242, 0.7267, 0.5248, 0.7291, 0.5243, 0.73, 0.5248, 0.7291, 0.5249, 0.7327, 0.5243, 0.73, 0.5253, 0.7319, 0.5248, 0.7282, 0.5248, 0.7307, 0.5253, 0.7319, 0.5252, 0.7299, 0.5248, 0.7282, 0.5252, 0.7299, 0.5247, 0.7271, 0.5248, 0.7282, 0.5248, 0.7291, 0.5254, 0.7331, 0.5249, 0.7327, 0.5248, 0.7291, 0.5252, 0.7299, 0.5254, 0.7331, 0.5252, 0.7299, 0.5255, 0.7337, 0.5254, 0.7331, 0.5271, 0.7088, 0.5272, 0.7128, 0.5276, 0.7099, 0.5272, 0.7173, 0.5272, 0.7128, 0.5267, 0.7165, 0.5271, 0.7088, 0.5276, 0.7099, 0.5273, 0.7066, 0.5271, 0.7088, 0.5273, 0.7066, 0.5267, 0.7077, 0.5271, 0.7088, 0.5267, 0.7077, 0.5266, 0.7115, 0.5272, 0.7173, 0.5267, 0.7165, 0.527, 0.721, 0.528, 0.7126, 0.5277, 0.715, 0.5281, 0.7174, 0.5276, 0.7069, 0.5279, 0.7088, 0.5279, 0.7103, 0.5265, 0.7088, 0.527, 0.7065, 0.5267, 0.7099, 0.5263, 0.7152, 0.5263, 0.7116, 0.5261, 0.7169, 0.5272, 0.7173, 0.527, 0.721, 0.5276, 0.7201, 0.528, 0.7126, 0.5281, 0.7174, 0.5282, 0.7137, 0.5276, 0.7069, 0.5279, 0.7103, 0.5274, 0.7088, 0.5265, 0.7088, 0.5267, 0.7099, 0.5262, 0.7131, 0.5263, 0.7152, 0.5261, 0.7169, 0.5264, 0.7198, 0.5278, 0.7217, 0.5273, 0.7237, 0.5276, 0.7233, 0.5281, 0.7154, 0.5281, 0.7192, 0.5278, 0.7197, 0.5271, 0.7129, 0.5277, 0.7139, 0.5272, 0.7183, 0.5263, 0.7182, 0.5266, 0.7157, 0.5267, 0.7213, 0.5268, 0.7232, 0.5264, 0.7217, 0.527, 0.7242, 0.527, 0.7242, 0.5267, 0.7213, 0.5273, 0.7226, 0.527, 0.7242, 0.5264, 0.7217, 0.5267, 0.7213, 0.5264, 0.7217, 0.5263, 0.7182, 0.5267, 0.7213, 0.5267, 0.7213, 0.5272, 0.7183, 0.5273, 0.7226, 0.5267, 0.7213, 0.5266, 0.7157, 0.5272, 0.7183, 0.5266, 0.7157, 0.5271, 0.7129, 0.5272, 0.7183, 0.5272, 0.7183, 0.5278, 0.7197, 0.5273, 0.7226, 0.5272, 0.7183, 0.5277, 0.7139, 0.5278, 0.7197, 0.5277, 0.7139, 0.5281, 0.7154, 0.5278, 0.7197, 0.5278, 0.7197, 0.5276, 0.7233, 0.5273, 0.7226, 0.5278, 0.7197, 0.5281, 0.7192, 0.5276, 0.7233, 0.5281, 0.7192, 0.5278, 0.7217, 0.5276, 0.7233, 0.5276, 0.7233, 0.527, 0.7242, 0.5273, 0.7226, 0.5276, 0.7233, 0.5273, 0.7237, 0.527, 0.7242, 0.5273, 0.7237, 0.5268, 0.7232, 0.527, 0.7242, 0.5264, 0.7198, 0.5264, 0.7217, 0.5268, 0.7232, 0.5264, 0.7198, 0.5261, 0.7169, 0.5264, 0.7217, 0.5261, 0.7169, 0.5263, 0.7182, 0.5264, 0.7217, 0.5262, 0.7131, 0.5266, 0.7157, 0.5263, 0.7182, 0.5262, 0.7131, 0.5267, 0.7099, 0.5266, 0.7157, 0.5267, 0.7099, 0.5271, 0.7129, 0.5266, 0.7157, 0.5274, 0.7088, 0.5277, 0.7139, 0.5271, 0.7129, 0.5274, 0.7088, 0.5279, 0.7103, 0.5277, 0.7139, 0.5279, 0.7103, 0.5281, 0.7154, 0.5277, 0.7139, 0.5282, 0.7137, 0.5281, 0.7192, 0.5281, 0.7154, 0.5282, 0.7137, 0.5281, 0.7174, 0.5281, 0.7192, 0.5281, 0.7174, 0.5278, 0.7217, 0.5281, 0.7192, 0.5276, 0.7201, 0.5273, 0.7237, 0.5278, 0.7217, 0.5276, 0.7201, 0.527, 0.721, 0.5273, 0.7237, 0.527, 0.721, 0.5268, 0.7232, 0.5273, 0.7237, 0.5261, 0.7169, 0.5262, 0.7131, 0.5263, 0.7182, 0.5261, 0.7169, 0.5263, 0.7116, 0.5262, 0.7131, 0.5263, 0.7116, 0.5265, 0.7088, 0.5262, 0.7131, 0.5267, 0.7099, 0.5274, 0.7088, 0.5271, 0.7129, 0.5267, 0.7099, 0.527, 0.7065, 0.5274, 0.7088, 0.527, 0.7065, 0.5276, 0.7069, 0.5274, 0.7088, 0.5279, 0.7103, 0.5282, 0.7137, 0.5281, 0.7154, 0.5279, 0.7103, 0.5279, 0.7088, 0.5282, 0.7137, 0.5279, 0.7088, 0.528, 0.7126, 0.5282, 0.7137, 0.5281, 0.7174, 0.5276, 0.7201, 0.5278, 0.7217, 0.5281, 0.7174, 0.5277, 0.715, 0.5276, 0.7201, 0.5277, 0.715, 0.5272, 0.7173, 0.5276, 0.7201, 0.527, 0.721, 0.5264, 0.7198, 0.5268, 0.7232, 0.527, 0.721, 0.5267, 0.7165, 0.5264, 0.7198, 0.5267, 0.7165, 0.5263, 0.7152, 0.5264, 0.7198, 0.5266, 0.7115, 0.5263, 0.7116, 0.5263, 0.7152, 0.5266, 0.7115, 0.5267, 0.7077, 0.5263, 0.7116, 0.5267, 0.7077, 0.5265, 0.7088, 0.5263, 0.7116, 0.5267, 0.7077, 0.527, 0.7065, 0.5265, 0.7088, 0.5267, 0.7077, 0.5273, 0.7066, 0.527, 0.7065, 0.5273, 0.7066, 0.5276, 0.7069, 0.527, 0.7065, 0.5273, 0.7066, 0.5279, 0.7088, 0.5276, 0.7069, 0.5273, 0.7066, 0.5276, 0.7099, 0.5279, 0.7088, 0.5276, 0.7099, 0.528, 0.7126, 0.5279, 0.7088, 0.5267, 0.7165, 0.5266, 0.7115, 0.5263, 0.7152, 0.5267, 0.7165, 0.5272, 0.7128, 0.5266, 0.7115, 0.5272, 0.7128, 0.5271, 0.7088, 0.5266, 0.7115, 0.5276, 0.7099, 0.5277, 0.715, 0.528, 0.7126, 0.5276, 0.7099, 0.5272, 0.7128, 0.5277, 0.715, 0.5272, 0.7128, 0.5272, 0.7173, 0.5277, 0.715])
me_icosphere_001.materials.append(mat_material_003)
me_icosphere_001.update()

# ---- objects
ob_bark = bpy.data.objects.new('Bark', me_cube)
ob_leaves = bpy.data.objects.new('Leaves', me_icosphere_001)

# ---- transforms, parenting, visibility, modifiers, constraints
ob_bark.location = (0.0, 0.0, 0.0)
ob_bark.lock_rotations_4d = False
ob_bark.empty_display_type = 'ARROWS'
ob_bark.lineart.crease_threshold = 0.0
_m = ob_bark.modifiers.new('Skin', 'SKIN')
ob_leaves.location = (-0.05545, -1.375, 5.147)
ob_leaves.scale = (0.6, 1.224, 0.6)

# ---- collection membership
col_collection.objects.link(ob_bark)
col_collection.objects.link(ob_leaves)

# ---- scene / render settings (as saved in the file)
scene.frame_start = 1; scene.frame_end = 250; scene.frame_set(1)
scene.render.engine = 'BLENDER_EEVEE_NEXT'
bpy.context.view_layer.update()

# ---- added for rendering (the .blend has no active camera and no usable light): camera, sun
cam_auto = bpy.data.cameras.new('AutoCamera')
cam_auto.lens = 50.0
cam_auto.sensor_width = 36.0
cam_auto.clip_end = 1000.0
ob_auto_camera = bpy.data.objects.new('AutoCamera', cam_auto)
scene.collection.objects.link(ob_auto_camera)
ob_auto_camera.location = (7.42341, -11.0705, 10.0581)
ob_auto_camera.rotation_euler = (1.09748, -7.21219e-08, 0.694738)
scene.camera = ob_auto_camera
light_auto_sun = bpy.data.lights.new('AutoSun', 'SUN')
light_auto_sun.energy = 3.0
light_auto_sun.angle = 0.0523599
ob_auto_sun = bpy.data.objects.new('AutoSun', light_auto_sun)
scene.collection.objects.link(ob_auto_sun)
ob_auto_sun.rotation_euler = (0.872665, 0.174533, 0.523599)
bpy.context.view_layer.update()
